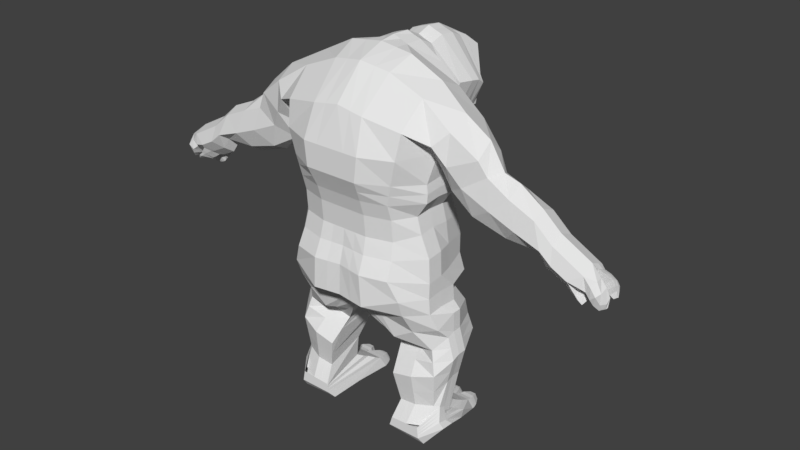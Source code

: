 # Source: Troll.blend  (saved by Blender 2.79.0; exported with 4.5.12 LTS)
import bpy
from mathutils import Matrix  # noqa: F401  (used for matrix-valued properties, if any)

bpy.ops.wm.read_factory_settings(use_empty=True)
scene = bpy.context.scene
scene.name = 'Scene'

# ---- collections
col_collection_1 = bpy.data.collections.new('Collection 1'); scene.collection.children.link(col_collection_1)

# ---- world
world_world = bpy.data.worlds.new('World'); scene.world = world_world
world_world.color = (0.05088, 0.05088, 0.05088)
world_world.use_sun_shadow = False
world_world.sun_shadow_jitter_overblur = 0.0
world_world.cycles.sampling_method = 'MANUAL'

# ---- meshes
me_cube_001 = bpy.data.meshes.new('Cube.001')
me_cube_001.from_pydata([(1.688, -0.4746, -3.2), (1.836, -0.6683, 2.544), (1.578, 0.2054, -3.392), (1.836, 0.2081, 2.525), (0.7032, 0.7625, -3.544), (0.7032, -0.7188, -3.478), (1.37, 0.04893, 1.179), (1.37, -0.6165, 1.179), (1.447, 0.3266, 1.868), (1.465, -0.4643, 2.05), (1.251, 0.06248, 0.5737), (1.251, -0.6029, 0.5737), (-0.09721, 0.8799, 0.4982), (1.324, 0.06248, -0.2876), (1.426, -0.592, -0.2876), (-0.09721, 1.071, -0.2456), (1.46, 0.04893, -0.8639), (1.46, -0.6165, -0.8639), (1.593, 0.04893, -0.999), (1.547, -0.494, -1.203), (0.4179, -0.5973, -1.471), (0.5528, 0.5005, -1.328), (1.603, 0.04893, -1.365), (1.603, -0.2781, -1.42), (0.6164, -0.3477, -1.85), (0.6164, 0.6751, -1.632), (1.726, 0.04893, -1.784), (1.726, -0.2781, -1.839), (0.7332, -0.7188, -2.293), (0.6728, 0.6206, -1.946), (1.605, 0.04893, -2.282), (1.605, -0.2781, -2.337), (0.8439, -0.6315, -2.849), (0.8439, 0.1294, -2.608), (1.566, -0.1584, -3.008), (1.566, -0.4309, -2.8), (0.7978, -0.8279, -3.166), (0.2924, 0.1777, 3.416), (1.106, -0.7188, -3.492), (1.106, 0.7625, -3.557), (0.5684, -0.5847, 3.203), (0.4656, -1.221, 1.179), (0.4656, 0.7569, 1.179), (0.5632, -1.395, 2.025), (0.5632, 0.7297, 1.883), (0.6462, 0.9291, 0.4982), (0.4711, -1.101, 0.4864), (0.4968, -1.319, -0.1457), (0.6719, 1.12, -0.2456), (0.5689, 0.5987, -1.052), (0.5689, -0.8487, -1.07), (0.8055, -0.7752, -1.477), (0.9746, 0.5005, -1.212), (1.019, 0.6751, -1.538), (1.019, -0.3477, -1.757), (1.138, -0.7188, -2.202), (1.138, 0.6206, -1.809), (1.168, 0.1294, -2.578), (1.168, -0.6315, -2.818), (1.124, -0.8279, -3.149), (1.124, 0.1294, -3.018), (1.236, 0.3393, 2.885), (1.435, -0.7188, -3.506), (0.8662, 0.6206, 1.179), (1.073, 0.7297, 1.883), (1.121, 0.5305, 0.4982), (1.175, 0.566, -0.2456), (1.085, 0.5243, -0.8988), (1.326, 0.5632, -1.137), (1.35, 0.6206, -1.434), (1.471, 0.6206, -1.708), (1.409, 0.1294, -2.544), (1.369, 0.1294, -2.999), (1.435, 0.7625, -3.572), (1.236, -0.5859, 2.929), (0.9391, -1.09, 1.179), (1.146, -1.154, 2.025), (0.9509, -0.9704, 0.4864), (1.005, -1.189, -0.1457), (1.158, -0.984, -0.8382), (1.194, -0.7431, -1.248), (1.422, -0.4942, -1.652), (1.544, -0.5884, -2.101), (1.482, -0.5011, -2.784), (1.442, -0.6976, -3.13), (2.474, -0.554, 1.94), (2.474, -0.02155, 1.841), (1.9, -0.1298, 1.404), (1.757, -0.4814, 1.481), (4.263, -0.5706, 0.8897), (4.263, -0.03809, 0.8793), (3.859, -0.4979, 0.6277), (2.194, -0.5218, 1.189), (2.882, -0.5586, 1.7), (2.882, -0.02608, 1.69), (2.243, -0.1344, 1.21), (2.824, -0.491, 1.0), (2.748, -0.1395, 1.022), (3.355, -0.5637, 1.495), (3.355, -0.03122, 1.485), (3.428, -0.4944, 0.9818), (3.353, -0.1428, 1.003), (3.696, -0.5671, 1.196), (3.696, -0.03458, 1.186), (3.584, -0.4961, 0.7611), (3.979, -0.5688, 1.043), (3.979, -0.03633, 1.033), (1.178, 0.04893, 0.8932), (1.178, -0.6165, 0.8932), (0.4682, 0.6097, 0.8932), (0.4682, -1.134, 0.8932), (0.9447, -1.003, 0.8932), (0.8717, 0.6097, 0.8932), (1.363, 0.04893, 1.517), (1.363, -0.6165, 1.517), (0.5104, 0.7754, 1.594), (0.5104, -1.399, 1.568), (1.034, -1.131, 1.568), (0.9611, 0.7754, 1.594), (1.428, 0.06248, -0.5784), (1.428, -0.6029, -0.5784), (0.8051, 1.019, -0.5427), (0.5332, -1.316, -0.7383), (1.166, -1.099, -0.5199), (1.258, 0.5985, -0.5757), (1.369, -0.8279, -3.13), (1.593, 0.2452, -3.229), (1.627, -0.5182, -3.076), (0.7505, -0.8389, -3.338), (0.7505, 0.6424, -3.322), (1.115, 0.6424, -3.32), (1.115, -0.8389, -3.336), (1.402, -0.8389, -3.334), (1.402, 0.6424, -3.318), (1.616, 0.2615, 2.291), (1.616, -0.8491, 2.307), (0.5056, -1.187, 2.624), (0.4367, 0.6131, 2.23), (1.192, -1.057, 2.48), (1.119, 0.6131, 2.18), (2.039, 0.03186, 1.643), (2.039, -0.6335, 1.659), (4.027, -0.6501, 0.7505), (2.507, 0.02733, 1.423), (2.583, -0.6365, 1.423), (3.057, 0.02219, 1.226), (3.057, -0.6432, 1.242), (3.527, 0.01883, 1.064), (3.527, -0.6466, 1.08), (3.748, 0.01708, 0.878), (3.748, -0.6483, 0.894), (0.2924, 0.5296, 3.413), (0.774, 0.5005, 3.13), (0.4417, 0.76, 2.259), (0.723, 0.6771, 2.416), (0.0, 2.088, 2.326), (0.1564, 1.869, 2.252), (0.3582, 1.887, 2.277), (0.2361, 1.932, 2.151), (0.3347, 1.859, 2.141), (0.03285, 0.8007, 3.384), (0.03285, 0.8423, 2.106), (0.3052, 0.8007, 3.274), (0.2985, 0.8364, 2.192), (0.5439, 0.8672, 2.372), (0.5382, 0.8007, 2.908), (0.03285, 1.068, 3.476), (0.3146, 1.068, 3.366), (0.2863, 0.9439, 2.011), (0.7199, 1.068, 2.61), (0.0385, 1.098, 1.94), (0.5888, 1.03, 2.234), (0.03285, 1.341, 3.45), (0.329, 1.341, 3.34), (0.2794, 1.083, 1.859), (0.7737, 1.341, 2.585), (0.03285, 1.306, 1.764), (0.546, 1.18, 1.98), (0.03285, 1.742, 3.243), (0.307, 1.742, 3.205), (0.3151, 1.918, 1.879), (0.7739, 1.653, 2.467), (0.03285, 1.551, 1.88), (0.554, 1.516, 1.971), (1.688, -0.2264, -3.218), (1.863, -0.301, 2.759), (0.7032, -0.01655, -3.481), (1.37, -0.301, 1.207), (1.389, -0.301, 1.944), (1.251, -0.2875, 0.6023), (1.426, -0.2765, -0.259), (1.46, -0.301, -0.8353), (1.593, -0.1231, -0.9991), (1.603, -0.1231, -1.366), (1.726, -0.1231, -1.784), (1.605, -0.1231, -2.282), (1.566, -0.3017, -2.87), (0.6272, -0.112, 3.396), (1.106, -0.01655, -3.494), (1.236, -0.09477, 3.087), (1.435, -0.01655, -3.509), (2.635, -0.3181, 1.989), (1.845, -0.3181, 1.277), (3.783, -0.3346, 0.5216), (2.118, -0.2851, 1.083), (2.933, -0.3226, 1.903), (2.748, -0.3278, 0.8942), (3.355, -0.3278, 1.618), (3.353, -0.3311, 0.8756), (3.696, -0.3311, 1.32), (3.508, -0.3329, 0.6549), (3.979, -0.3329, 1.166), (1.178, -0.301, 0.9218), (1.363, -0.301, 1.546), (1.428, -0.2875, -0.5498), (1.627, -0.3296, -3.12), (2.319, 0.009606, 2.17), (1.519, -0.007909, 1.693), (1.565, -0.4728, 1.773), (2.319, -0.5885, 2.185), (1.828, -0.7413, 1.99), (1.828, 0.0404, 1.974), (2.333, -0.2869, 2.436), (1.489, -0.3095, 1.667), (1.381, 0.04893, 1.347), (1.381, -0.6165, 1.347), (0.4878, 0.7305, 1.372), (0.4878, -1.309, 1.372), (0.9862, -1.11, 1.372), (0.9133, 0.7305, 1.372), (1.381, -0.301, 1.375), (1.287, 0.08855, 0.1515), (1.389, -0.5659, 0.1515), (-0.09721, 1.031, 0.09328), (0.4837, -1.182, 0.1765), (0.6588, 1.08, 0.09328), (0.9775, -1.051, 0.1765), (1.147, 0.6056, 0.09328), (1.389, -0.2505, 0.18), (4.263, -0.5453, 0.3904), (4.13, -0.3839, 0.3708), (4.281, -0.421, 0.4174), (4.263, -0.3346, 1.013), (4.219, -0.6225, 0.6976), (4.596, -0.06447, 0.4263), (4.027, -0.3346, 0.7715), (4.441, -0.5273, 0.4367), (4.533, -0.4893, 0.4611), (4.609, -0.335, 0.5475), (4.28, -0.2493, 0.698), (4.553, -0.05467, 0.3997), (3.508, -0.1446, 0.7824), (4.28, -0.01374, 0.6731), (4.596, -0.101, 0.4361), (4.389, -0.2118, 0.6167), (4.553, -0.1189, 0.4065), (4.537, -0.0253, 0.6845), (4.439, -0.2493, 0.8604), (4.549, -0.1766, 0.7685), (4.389, 0.008284, 0.5935), (4.307, -0.13, 0.2465), (4.216, -0.05999, 0.2305), (3.783, -0.1464, 0.649), (4.027, 0.01533, 0.7345), (4.304, -0.04871, 0.273), (4.439, -0.0497, 0.7706), (4.144, -0.4147, 0.5439), (4.02, -0.4147, 0.4169), (4.144, -0.5751, 0.5332), (4.108, -0.5428, 0.5072), (4.548, -0.4349, 0.3643), (4.588, -0.401, 0.3756), (4.603, -0.3706, 0.388), (4.468, -0.3698, 0.3422), (4.505, -0.4515, 0.3396), (4.216, -0.13, 0.1939), (3.832, -0.1175, 0.5569), (3.984, 0.005846, 0.6221), (3.832, -0.2611, 0.4597), (4.018, -0.2611, 0.622), (3.839, -0.07658, 0.4697), (4.042, -0.2336, 0.5127), (4.008, 0.05827, 0.541), (3.857, -0.2336, 0.3634), (3.993, -0.03952, 0.6618), (3.835, -0.2668, 0.5235), (3.835, -0.1445, 0.6063), (3.993, -0.2668, 0.6767), (3.875, -0.376, 0.5108), (4.046, -0.5961, 0.6706), (4.046, -0.376, 0.6852), (3.949, -0.5088, 0.6002), (4.103, -0.3942, 0.606), (4.042, -0.5326, 0.5487), (3.953, -0.3942, 0.4527), (4.103, -0.5877, 0.5931), (4.222, -0.4098, 0.4912), (4.188, -0.5641, 0.4515), (4.056, -0.3901, 0.3788), (4.213, -0.5863, 0.4695), (4.434, -0.3466, 0.8325), (4.449, -0.4805, 0.8217), (4.12, -0.3164, 0.6364), (4.39, -0.5565, 0.7237), (4.299, -0.5355, 0.6157), (4.542, -0.351, 0.7017), (4.492, -0.5824, 0.6184), (4.397, -0.5729, 0.5391), (4.541, -0.4955, 0.6599), (4.261, -0.3228, 0.511), (4.615, -0.4352, 0.4858), (4.34, -0.3337, 0.4216), (4.589, -0.02092, 0.5103), (4.491, -0.1436, 0.4657), (4.589, -0.1084, 0.5523), (4.491, 0.001182, 0.4504), (4.434, -0.1872, 0.5255), (4.578, -0.1514, 0.665), (4.578, -0.006378, 0.5912), (4.434, 0.02619, 0.5029), (4.336, -0.264, 0.907), (4.336, -0.06599, 0.8178), (4.178, -0.03032, 0.7211), (4.178, -0.264, 0.7458), (4.081, -0.05784, 0.3048), (4.241, -0.1809, 0.3354), (4.207, 0.04782, 0.3526), (4.081, -0.1809, 0.2318), (4.081, 0.07201, 0.4873), (3.905, -0.2276, 0.3108), (3.905, -0.06644, 0.4166), (4.114, -0.2276, 0.4598), (3.991, -0.06073, 0.3603), (4.181, -0.2075, 0.3983), (4.147, 0.06536, 0.4214), (3.991, -0.2075, 0.2679), (3.875, -0.07028, 0.7112), (4.281, -0.0233, 0.2185), (4.281, -0.1294, 0.1919), (3.875, -0.3559, 0.6488), (3.898, -0.2753, 0.542), (3.916, -0.01617, 0.5907), (3.915, -0.2438, 0.4262), (3.933, 0.03565, 0.4941), (3.891, -0.09536, 0.6496), (3.891, -0.2808, 0.6048), (4.165, -0.1858, 0.2583), (4.183, 0.04214, 0.2999), (4.012, 0.0483, 0.4346), (3.994, -0.2375, 0.3673), (4.079, -0.2153, 0.311), (4.097, 0.04871, 0.3677), (4.273, -0.1776, 0.9469), (4.399, -0.0925, 0.6052), (4.037, -0.1512, 0.7532), (4.606, -0.07237, 0.4313), (4.563, -0.07656, 0.4032), (4.29, -0.1224, 0.6857), (4.108, -0.1512, 0.7532), (4.226, -0.0848, 0.212), (4.449, -0.1402, 0.8161), (4.553, -0.09127, 0.727), (3.793, -0.2311, 0.5845), (4.387, -0.05513, 0.2501), (4.098, -0.1187, 0.6221), (3.841, -0.1796, 0.5077), (4.123, -0.07888, 0.5267), (3.848, -0.1455, 0.4159), (3.844, -0.1958, 0.5644), (4.074, -0.144, 0.6694), (4.501, -0.06151, 0.4581), (4.598, -0.05461, 0.5316), (4.587, -0.06916, 0.6286), (4.444, -0.07122, 0.5143), (4.188, -0.138, 0.7336), (4.345, -0.1556, 0.8629), (4.321, -0.05735, 0.3439), (4.091, -0.1095, 0.2679), (3.915, -0.1374, 0.363), (4.195, -0.06908, 0.4733), (4.0, -0.1244, 0.3135), (4.261, -0.06219, 0.4097), (4.291, -0.06642, 0.205), (1.499, -0.05875, -3.063), (1.497, 0.04216, -3.118), (1.573, 0.1431, -3.173), (1.582, -0.4525, -2.869), (1.597, -0.4743, -2.938), (1.612, -0.4962, -3.007), (0.7861, -0.8306, -3.208), (0.7743, -0.8334, -3.252), (0.7625, -0.8361, -3.295), (0.8318, 0.2561, -3.106), (0.83, 0.3844, -3.178), (0.7625, 0.5126, -3.249), (1.122, 0.2561, -3.092), (1.12, 0.3844, -3.168), (1.117, 0.5126, -3.244), (1.122, -0.8306, -3.195), (1.12, -0.8334, -3.242), (1.117, -0.8361, -3.289), (1.377, -0.8306, -3.18), (1.386, -0.8334, -3.231), (1.394, -0.8361, -3.283), (1.376, 0.2083, -3.077), (1.386, 0.3289, -3.157), (1.394, 0.4711, -3.237), (1.582, -0.3086, -2.932), (1.597, -0.3156, -2.995), (1.612, -0.3225, -3.057), (1.211, 1.016, -3.54), (1.35, 1.016, -3.538), (1.219, 0.9785, -3.407), (1.328, 0.9785, -3.406), (1.137, 0.8237, -3.564), (1.155, 0.8926, -3.562), (1.415, 0.8926, -3.555), (1.431, 0.8237, -3.566), (1.153, 0.7488, -3.352), (1.155, 0.8435, -3.364), (1.377, 0.8435, -3.363), (1.395, 0.7488, -3.35), (0.8243, 1.013, -3.525), (1.008, 1.013, -3.537), (0.8586, 0.9781, -3.416), (0.963, 0.9781, -3.414), (1.089, 0.844, -3.56), (1.063, 0.9287, -3.558), (1.032, 0.8537, -3.368), (1.079, 0.743, -3.341), (0.7263, 0.844, -3.546), (0.7601, 0.9287, -3.543), (0.7736, 0.743, -3.343), (0.8059, 0.8537, -3.37), (1.045, 0.9742, -3.554), (0.7841, 0.9742, -3.539), (0.828, 0.9166, -3.388), (1.0, 0.9166, -3.385), (1.662, 0.04893, -2.046), (1.662, -0.2781, -2.101), (0.7915, -0.6728, -2.586), (0.7915, 0.3618, -2.273), (1.154, 0.3618, -2.214), (1.154, -0.6728, -2.527), (1.511, -0.5424, -2.461), (1.438, 0.3618, -2.149), (1.662, -0.1231, -2.047), (1.661, 0.04893, -1.562), (1.661, -0.2781, -1.617), (0.6714, -0.5223, -2.058), (0.6714, 0.6495, -1.758), (1.075, -0.5223, -1.966), (1.075, 0.6495, -1.666), (1.48, -0.5385, -1.864), (1.407, 0.6206, -1.563), (1.661, -0.1231, -1.563), (0.8872, 0.1294, -3.035), (0.2443, 1.555, 1.721), (0.0, 1.555, 1.679), (0.2496, 1.908, 1.863), (0.0, 1.982, 1.846), (0.03285, 1.983, 3.039), (0.0, 2.079, 2.805), (0.0, 2.103, 2.54), (0.3929, 1.983, 3.002), (0.362, 2.035, 2.68), (0.2259, 1.913, 2.379), (0.3164, 1.883, 1.93), (0.2972, 1.922, 1.974), (0.2479, 1.901, 2.03), (0.666, 1.712, 2.572), (0.5433, 1.776, 2.541), (0.3878, 1.911, 2.341), (0.0, 1.958, 1.987), (0.0, 1.785, 2.039), (0.03285, 1.557, 1.994), (0.4123, 1.807, 2.111), (0.5691, 1.737, 2.006), (0.5615, 1.648, 2.0), (0.908, 0.7625, -3.551), (0.2891, -0.608, 3.248), (0.2368, -1.221, 1.179), (0.2865, -1.395, 2.025), (0.2396, -1.101, 0.4864), (0.2527, -1.277, -0.1457), (0.2893, -0.8469, -1.063), (0.6152, -0.6879, -1.474), (0.8215, -0.3477, -1.802), (0.9393, -0.7188, -2.247), (1.009, -0.6315, -2.833), (0.9639, -0.8279, -3.157), (0.1486, 0.1889, 3.468), (0.908, -0.7188, -3.485), (0.2368, 0.7431, 1.179), (0.2865, 0.7297, 1.883), (0.2812, 0.9049, 0.4982), (0.2942, 1.096, -0.2456), (0.2893, 0.5505, -1.152), (0.7675, 0.5005, -1.269), (0.8215, 0.6751, -1.584), (0.9097, 0.6206, -1.876), (1.009, 0.1294, -2.593), (0.2381, 0.6097, 0.8932), (0.2381, -1.134, 0.8932), (0.2596, 0.7754, 1.594), (0.2596, -1.399, 1.568), (0.4095, 1.039, -0.5767), (0.2712, -1.289, -0.7276), (0.936, 0.6424, -3.321), (0.936, -0.8389, -3.337), (0.2221, 0.6304, 2.173), (0.2571, -1.187, 2.666), (0.1486, 0.5196, 3.467), (0.2246, 0.7439, 2.227), (0.0881, 2.019, 2.297), (0.1203, 1.927, 2.119), (0.1514, 0.8393, 2.15), (0.1539, 0.8007, 3.328), (0.144, 1.098, 1.931), (0.1617, 1.068, 3.42), (0.1416, 1.306, 1.78), (0.1648, 1.341, 3.394), (0.1479, 1.551, 1.896), (0.1536, 1.742, 3.229), (0.908, -0.01655, -3.488), (0.319, -0.112, 3.438), (0.2481, -1.309, 1.372), (0.2481, 0.7305, 1.372), (0.2876, 1.056, 0.09328), (0.246, -1.161, 0.1765), (0.943, 0.5126, -3.246), (0.9774, 0.3844, -3.173), (0.9794, 0.2561, -3.099), (0.943, -0.8361, -3.292), (0.95, -0.8334, -3.247), (0.957, -0.8306, -3.202), (0.9175, 1.013, -3.531), (0.9117, 0.9781, -3.415), (0.9291, 0.743, -3.342), (0.9207, 0.8537, -3.369), (0.9107, 0.844, -3.553), (0.9144, 0.9287, -3.551), (0.9156, 0.9166, -3.386), (0.9167, 0.9742, -3.547), (0.9758, 0.3618, -2.243), (0.9758, -0.6728, -2.556), (0.8769, 0.6495, -1.711), (0.8769, -0.5223, -2.012), (0.1589, 1.555, 1.695), (0.1371, 1.972, 1.849), (1.008, 0.1294, -3.026), (0.2025, 1.565, 2.0), (0.137, 1.821, 2.015), (0.1272, 1.933, 2.007), (0.159, 1.983, 3.034), (0.1621, 2.023, 2.814), (0.1514, 2.048, 2.486), (0.5524, 1.357, 1.962), (0.03285, 1.539, 3.352), (0.3115, 1.577, 3.233), (0.4301, 1.669, 1.839), (0.7848, 1.509, 2.557), (0.2604, 1.914, 1.751), (0.08055, 1.974, 1.767), (0.1559, 1.577, 3.295), (0.0, 1.997, 2.602), (0.2712, 1.825, 2.536), (0.2581, 1.905, 1.992), (0.4308, 1.861, 2.481), (0.0, 1.896, 1.968), (0.4812, 1.787, 2.043), (0.08099, 1.869, 2.589), (0.1323, 1.885, 1.986), (0.3367, 1.832, 2.42), (0.4112, 1.778, 2.477), (0.3082, 1.744, 2.477), (0.2445, 1.832, 2.477), (0.3082, 1.92, 2.477), (0.4112, 1.886, 2.477), (0.3652, 1.744, 2.569), (0.2621, 1.778, 2.569), (0.2621, 1.886, 2.569), (0.3652, 1.92, 2.569), (0.4288, 1.832, 2.569), (0.3367, 1.832, 2.626), (0.3199, 1.78, 2.435), (0.3805, 1.8, 2.435), (0.3638, 1.749, 2.469), (0.4243, 1.832, 2.469), (0.3805, 1.864, 2.435), (0.2825, 1.832, 2.435), (0.2658, 1.78, 2.469), (0.3199, 1.883, 2.435), (0.2658, 1.883, 2.469), (0.3638, 1.915, 2.469), (0.4347, 1.8, 2.523), (0.4347, 1.864, 2.523), (0.3367, 1.729, 2.523), (0.3973, 1.749, 2.523), (0.2387, 1.8, 2.523), (0.2761, 1.749, 2.523), (0.2761, 1.915, 2.523), (0.2387, 1.864, 2.523), (0.3973, 1.915, 2.523), (0.3367, 1.935, 2.523), (0.4076, 1.78, 2.577), (0.3096, 1.749, 2.577), (0.249, 1.832, 2.577), (0.3096, 1.915, 2.577), (0.4076, 1.883, 2.577), (0.3534, 1.78, 2.61), (0.3909, 1.832, 2.61), (0.2929, 1.8, 2.61), (0.2929, 1.864, 2.61), (0.3534, 1.883, 2.61), (0.3376, 1.925, 2.518), (-1.688, -0.4746, -3.2), (-1.836, -0.6683, 2.544), (-1.578, 0.2054, -3.392), (-1.836, 0.2081, 2.525), (-0.7032, 0.7625, -3.544), (0.0, 0.2006, 3.523), (-0.7032, -0.7188, -3.478), (0.0, -0.632, 3.295), (-1.37, 0.04893, 1.179), (-1.37, -0.6165, 1.179), (0.0, -1.221, 1.179), (0.0, 0.7289, 1.179), (-1.447, 0.3266, 1.868), (-1.465, -0.4643, 2.05), (0.0, -1.395, 2.025), (0.0, 0.7297, 1.883), (-1.251, 0.06248, 0.5737), (-1.251, -0.6029, 0.5737), (0.0, -1.101, 0.4864), (0.09721, 0.8799, 0.4982), (-1.324, 0.06248, -0.2876), (-1.426, -0.592, -0.2876), (0.0, -1.233, -0.1457), (0.09721, 1.071, -0.2456), (-1.46, 0.04893, -0.8639), (-1.46, -0.6165, -0.8639), (0.0, -0.8451, -1.055), (0.0, 0.5005, -1.255), (-1.593, 0.04893, -0.999), (-1.547, -0.494, -1.203), (-0.4179, -0.5973, -1.471), (-0.5528, 0.5005, -1.328), (-1.603, 0.04893, -1.365), (-1.603, -0.2781, -1.42), (-0.6164, -0.3477, -1.85), (-0.6164, 0.6751, -1.632), (-1.726, 0.04893, -1.784), (-1.726, -0.2781, -1.839), (-0.7332, -0.7188, -2.293), (-0.6728, 0.6206, -1.946), (-1.605, 0.04893, -2.282), (-1.605, -0.2781, -2.337), (-0.8439, -0.6315, -2.849), (-0.8439, 0.1294, -2.608), (-1.566, -0.1584, -3.008), (-1.566, -0.4309, -2.8), (-0.7978, -0.8279, -3.166), (-0.2924, 0.1777, 3.416), (-1.106, -0.7188, -3.492), (-1.106, 0.7625, -3.557), (-0.5684, -0.5847, 3.203), (-0.4656, -1.221, 1.179), (-0.4656, 0.7569, 1.179), (-0.5632, -1.395, 2.025), (-0.5632, 0.7297, 1.883), (-0.6462, 0.9291, 0.4982), (-0.4711, -1.101, 0.4864), (-0.4968, -1.319, -0.1457), (-0.6719, 1.12, -0.2456), (-0.5689, 0.5987, -1.052), (-0.5689, -0.8487, -1.07), (-0.8055, -0.7752, -1.477), (-0.9746, 0.5005, -1.212), (-1.019, 0.6751, -1.538), (-1.019, -0.3477, -1.757), (-1.138, -0.7188, -2.202), (-1.138, 0.6206, -1.809), (-1.168, 0.1294, -2.578), (-1.168, -0.6315, -2.818), (-1.124, -0.8279, -3.149), (-1.124, 0.1294, -3.018), (-1.236, 0.3393, 2.885), (-1.435, -0.7188, -3.506), (-0.8662, 0.6206, 1.179), (-1.073, 0.7297, 1.883), (-1.121, 0.5305, 0.4982), (-1.175, 0.566, -0.2456), (-1.085, 0.5243, -0.8988), (-1.326, 0.5632, -1.137), (-1.35, 0.6206, -1.434), (-1.471, 0.6206, -1.708), (-1.409, 0.1294, -2.544), (-1.369, 0.1294, -2.999), (-1.435, 0.7625, -3.572), (-1.236, -0.5859, 2.929), (-0.9391, -1.09, 1.179), (-1.146, -1.154, 2.025), (-0.9509, -0.9704, 0.4864), (-1.005, -1.189, -0.1457), (-1.158, -0.984, -0.8382), (-1.194, -0.7431, -1.248), (-1.422, -0.4942, -1.652), (-1.544, -0.5884, -2.101), (-1.482, -0.5011, -2.784), (-1.442, -0.6976, -3.13), (-2.474, -0.554, 1.852), (-2.474, -0.02155, 1.841), (-1.845, -0.1298, 1.404), (-1.666, -0.4814, 1.481), (-4.263, -0.5706, 0.8897), (-4.263, -0.03809, 0.8793), (-3.859, -0.4979, 0.6277), (-2.194, -0.5218, 1.189), (-2.882, -0.5586, 1.7), (-2.882, -0.02608, 1.69), (-2.118, -0.1344, 1.21), (-2.824, -0.491, 1.0), (-2.748, -0.1395, 1.022), (-3.355, -0.5637, 1.495), (-3.355, -0.03122, 1.485), (-3.428, -0.4944, 0.9818), (-3.353, -0.1428, 1.003), (-3.696, -0.5671, 1.196), (-3.696, -0.03458, 1.186), (-3.584, -0.4961, 0.7611), (-3.979, -0.5688, 1.043), (-3.979, -0.03633, 1.033), (-1.178, 0.04893, 0.8932), (-1.178, -0.6165, 0.8932), (0.0, -1.134, 0.8932), (0.0, 0.6097, 0.8932), (-0.4682, 0.6097, 0.8932), (-0.4682, -1.134, 0.8932), (-0.9447, -1.003, 0.8932), (-0.8717, 0.6097, 0.8932), (-1.363, 0.04893, 1.517), (-1.363, -0.6165, 1.517), (0.0, -1.399, 1.568), (0.0, 0.7754, 1.594), (-0.5104, 0.7754, 1.594), (-0.5104, -1.399, 1.568), (-1.034, -1.131, 1.568), (-0.9611, 0.7754, 1.594), (-1.428, 0.06248, -0.5784), (-1.428, -0.6029, -0.5784), (0.0, -1.26, -0.7164), (0.0, 1.06, -0.612), (-0.8051, 1.019, -0.5427), (-0.5332, -1.316, -0.7383), (-1.166, -1.099, -0.5199), (-1.258, 0.5985, -0.5757), (-1.369, -0.8279, -3.13), (-1.593, 0.2452, -3.229), (-1.627, -0.5182, -3.076), (-0.7505, -0.8389, -3.338), (-0.7505, 0.6424, -3.322), (-1.115, 0.6424, -3.32), (-1.115, -0.8389, -3.336), (-1.402, -0.8389, -3.334), (-1.402, 0.6424, -3.318), (-1.616, 0.2615, 2.291), (-1.616, -0.8491, 2.307), (0.0, -1.187, 2.711), (0.0, 0.6482, 2.113), (-0.5056, -1.187, 2.624), (-0.4367, 0.6131, 2.23), (-1.192, -1.057, 2.48), (-1.119, 0.6131, 2.18), (-2.039, 0.03186, 1.643), (-2.039, -0.6335, 1.659), (-4.027, -0.6501, 0.7505), (-2.507, 0.02733, 1.423), (-2.583, -0.6365, 1.423), (-3.057, 0.02219, 1.226), (-3.057, -0.6432, 1.242), (-3.527, 0.01883, 1.064), (-3.527, -0.6466, 1.08), (-3.748, 0.01708, 0.878), (-3.748, -0.6483, 0.894), (0.03285, 0.5092, 3.523), (-0.2924, 0.5296, 3.413), (-0.774, 0.5005, 3.13), (0.03285, 0.7272, 2.194), (-0.4417, 0.76, 2.259), (-0.723, 0.6771, 2.416), (-0.1564, 1.869, 2.252), (-0.3582, 1.887, 2.277), (0.0, 1.932, 2.124), (-0.2361, 1.932, 2.151), (-0.3347, 1.859, 2.141), (-0.3052, 0.8007, 3.274), (-0.2985, 0.8364, 2.192), (-0.5439, 0.8672, 2.372), (-0.5382, 0.8007, 2.908), (-0.3146, 1.068, 3.366), (-0.2863, 0.9439, 2.011), (-0.7199, 1.068, 2.61), (-0.5888, 1.03, 2.234), (-0.329, 1.341, 3.34), (-0.2794, 1.083, 1.859), (-0.7737, 1.341, 2.585), (-0.546, 1.18, 1.98), (-0.307, 1.742, 3.205), (-0.3151, 1.918, 1.879), (-0.7739, 1.653, 2.467), (-0.554, 1.516, 1.971), (-1.688, -0.2264, -3.218), (-1.863, -0.301, 2.759), (0.0, -0.112, 3.482), (-0.7032, -0.01655, -3.481), (-1.37, -0.301, 1.207), (-1.389, -0.301, 1.944), (-1.251, -0.2875, 0.6023), (-1.426, -0.2765, -0.259), (-1.46, -0.301, -0.8353), (-1.593, -0.1231, -0.9991), (-1.603, -0.1231, -1.366), (-1.726, -0.1231, -1.784), (-1.605, -0.1231, -2.282), (-1.566, -0.3017, -2.87), (-0.6272, -0.112, 3.396), (-1.106, -0.01655, -3.494), (-1.236, -0.09477, 3.087), (-1.435, -0.01655, -3.509), (-2.564, -0.3181, 2.044), (-1.845, -0.3181, 1.277), (-3.783, -0.3346, 0.5216), (-2.118, -0.2851, 1.083), (-2.882, -0.3226, 1.823), (-2.748, -0.3278, 0.8942), (-3.355, -0.3278, 1.618), (-3.353, -0.3311, 0.8756), (-3.696, -0.3311, 1.32), (-3.508, -0.3329, 0.6549), (-3.979, -0.3329, 1.166), (-1.178, -0.301, 0.9218), (-1.363, -0.301, 1.546), (-1.428, -0.2875, -0.5498), (-1.627, -0.3296, -3.12), (-2.319, 0.009606, 2.17), (-1.519, -0.007909, 1.693), (-1.565, -0.4728, 1.773), (-2.319, -0.5885, 2.185), (-1.828, -0.7413, 1.99), (-1.828, 0.0404, 1.974), (-2.333, -0.2869, 2.354), (-1.489, -0.3095, 1.667), (-1.381, 0.04893, 1.347), (-1.381, -0.6165, 1.347), (0.0, -1.309, 1.372), (0.0, 0.7305, 1.372), (-0.4878, 0.7305, 1.372), (-0.4878, -1.309, 1.372), (-0.9862, -1.11, 1.372), (-0.9133, 0.7305, 1.372), (-1.381, -0.301, 1.375), (-1.287, 0.08855, 0.1515), (-1.389, -0.5659, 0.1515), (0.0, -1.139, 0.1765), (0.09721, 1.031, 0.09328), (-0.4837, -1.182, 0.1765), (-0.6588, 1.08, 0.09328), (-0.9775, -1.051, 0.1765), (-1.147, 0.6056, 0.09328), (-1.389, -0.2505, 0.18), (-4.263, -0.5453, 0.3904), (-4.13, -0.3839, 0.3708), (-4.281, -0.421, 0.4174), (-4.263, -0.3346, 1.013), (-4.219, -0.6225, 0.6976), (-4.596, -0.06447, 0.4263), (-4.027, -0.3346, 0.7715), (-4.441, -0.5273, 0.4367), (-4.533, -0.4893, 0.4611), (-4.609, -0.335, 0.5475), (-4.28, -0.2493, 0.698), (-4.553, -0.05467, 0.3997), (-3.508, -0.1446, 0.7824), (-4.28, -0.01374, 0.6731), (-4.596, -0.101, 0.4361), (-4.389, -0.2118, 0.6167), (-4.553, -0.1189, 0.4065), (-4.537, -0.0253, 0.6845), (-4.439, -0.2493, 0.8604), (-4.549, -0.1766, 0.7685), (-4.389, 0.008284, 0.5935), (-4.307, -0.13, 0.2465), (-4.216, -0.05999, 0.2305), (-3.783, -0.1464, 0.649), (-4.027, 0.01533, 0.7345), (-4.304, -0.04871, 0.273), (-4.439, -0.0497, 0.7706), (-4.144, -0.4147, 0.5439), (-4.02, -0.4147, 0.4169), (-4.144, -0.5751, 0.5332), (-4.108, -0.5428, 0.5072), (-4.548, -0.4349, 0.3643), (-4.588, -0.401, 0.3756), (-4.603, -0.3706, 0.388), (-4.468, -0.3698, 0.3422), (-4.505, -0.4515, 0.3396), (-4.216, -0.13, 0.1939), (-3.832, -0.1175, 0.5569), (-3.984, 0.005846, 0.6221), (-3.832, -0.2611, 0.4597), (-4.018, -0.2611, 0.622), (-3.839, -0.07658, 0.4697), (-4.042, -0.2336, 0.5127), (-4.008, 0.05827, 0.541), (-3.857, -0.2336, 0.3634), (-3.993, -0.03952, 0.6618), (-3.835, -0.2668, 0.5235), (-3.835, -0.1445, 0.6063), (-3.993, -0.2668, 0.6767), (-3.875, -0.376, 0.5108), (-4.046, -0.5961, 0.6706), (-4.046, -0.376, 0.6852), (-3.949, -0.5088, 0.6002), (-4.103, -0.3942, 0.606), (-4.042, -0.5326, 0.5487), (-3.953, -0.3942, 0.4527), (-4.103, -0.5877, 0.5931), (-4.222, -0.4098, 0.4912), (-4.188, -0.5641, 0.4515), (-4.056, -0.3901, 0.3788), (-4.213, -0.5863, 0.4695), (-4.434, -0.3466, 0.8325), (-4.449, -0.4805, 0.8217), (-4.12, -0.3164, 0.6364), (-4.39, -0.5565, 0.7237), (-4.299, -0.5355, 0.6157), (-4.542, -0.351, 0.7017), (-4.492, -0.5824, 0.6184), (-4.397, -0.5729, 0.5391), (-4.541, -0.4955, 0.6599), (-4.261, -0.3228, 0.511), (-4.615, -0.4352, 0.4858), (-4.34, -0.3337, 0.4216), (-4.589, -0.02092, 0.5103), (-4.491, -0.1436, 0.4657), (-4.589, -0.1084, 0.5523), (-4.491, 0.001182, 0.4504), (-4.434, -0.1872, 0.5255), (-4.578, -0.1514, 0.665), (-4.578, -0.006378, 0.5912), (-4.434, 0.02619, 0.5029), (-4.336, -0.264, 0.907), (-4.336, -0.06599, 0.8178), (-4.178, -0.03032, 0.7211), (-4.178, -0.264, 0.7458), (-4.081, -0.05784, 0.3048), (-4.241, -0.1809, 0.3354), (-4.207, 0.04782, 0.3526), (-4.081, -0.1809, 0.2318), (-4.081, 0.07201, 0.4873), (-3.905, -0.2276, 0.3108), (-3.905, -0.06644, 0.4166), (-4.114, -0.2276, 0.4598), (-3.991, -0.06073, 0.3603), (-4.181, -0.2075, 0.3983), (-4.147, 0.06536, 0.4214), (-3.991, -0.2075, 0.2679), (-3.875, -0.07028, 0.7112), (-4.281, -0.0233, 0.2185), (-4.281, -0.1294, 0.1919), (-3.875, -0.3559, 0.6488), (-3.898, -0.2753, 0.542), (-3.916, -0.01617, 0.5907), (-3.915, -0.2438, 0.4262), (-3.933, 0.03565, 0.4941), (-3.891, -0.09536, 0.6496), (-3.891, -0.2808, 0.6048), (-4.165, -0.1858, 0.2583), (-4.183, 0.04214, 0.2999), (-4.012, 0.0483, 0.4346), (-3.994, -0.2375, 0.3673), (-4.079, -0.2153, 0.311), (-4.097, 0.04871, 0.3677), (-4.273, -0.1776, 0.9469), (-4.399, -0.0925, 0.6052), (-4.037, -0.1512, 0.7532), (-4.606, -0.07237, 0.4313), (-4.563, -0.07656, 0.4032), (-4.29, -0.1224, 0.6857), (-4.108, -0.1512, 0.7532), (-4.226, -0.0848, 0.212), (-4.449, -0.1402, 0.8161), (-4.553, -0.09127, 0.727), (-3.793, -0.2311, 0.5845), (-4.387, -0.05513, 0.2501), (-4.098, -0.1187, 0.6221), (-3.841, -0.1796, 0.5077), (-4.123, -0.07888, 0.5267), (-3.848, -0.1455, 0.4159), (-3.844, -0.1958, 0.5644), (-4.074, -0.144, 0.6694), (-4.501, -0.06151, 0.4581), (-4.598, -0.05461, 0.5316), (-4.587, -0.06916, 0.6286), (-4.444, -0.07122, 0.5143), (-4.188, -0.138, 0.7336), (-4.345, -0.1556, 0.8629), (-4.321, -0.05735, 0.3439), (-4.091, -0.1095, 0.2679), (-3.915, -0.1374, 0.363), (-4.195, -0.06908, 0.4733), (-4.0, -0.1244, 0.3135), (-4.261, -0.06219, 0.4097), (-4.291, -0.06642, 0.205), (-1.499, -0.05875, -3.063), (-1.497, 0.04216, -3.118), (-1.573, 0.1431, -3.173), (-1.582, -0.4525, -2.869), (-1.597, -0.4743, -2.938), (-1.612, -0.4962, -3.007), (-0.7861, -0.8306, -3.208), (-0.7743, -0.8334, -3.252), (-0.7625, -0.8361, -3.295), (-0.8318, 0.2561, -3.106), (-0.83, 0.3844, -3.178), (-0.7625, 0.5126, -3.249), (-1.122, 0.2561, -3.092), (-1.12, 0.3844, -3.168), (-1.117, 0.5126, -3.244), (-1.122, -0.8306, -3.195), (-1.12, -0.8334, -3.242), (-1.117, -0.8361, -3.289), (-1.377, -0.8306, -3.18), (-1.386, -0.8334, -3.231), (-1.394, -0.8361, -3.283), (-1.376, 0.2083, -3.077), (-1.386, 0.3289, -3.157), (-1.394, 0.4711, -3.237), (-1.582, -0.3086, -2.932), (-1.597, -0.3156, -2.995), (-1.612, -0.3225, -3.057), (-1.211, 1.016, -3.54), (-1.35, 1.016, -3.538), (-1.219, 0.9785, -3.407), (-1.328, 0.9785, -3.406), (-1.137, 0.8237, -3.564), (-1.155, 0.8926, -3.562), (-1.415, 0.8926, -3.555), (-1.431, 0.8237, -3.566), (-1.153, 0.7488, -3.352), (-1.155, 0.8435, -3.364), (-1.377, 0.8435, -3.363), (-1.395, 0.7488, -3.35), (-0.8243, 1.013, -3.525), (-1.008, 1.013, -3.537), (-0.8586, 0.9781, -3.416), (-0.963, 0.9781, -3.414), (-1.089, 0.844, -3.56), (-1.063, 0.9287, -3.558), (-1.032, 0.8537, -3.368), (-1.079, 0.743, -3.341), (-0.7263, 0.844, -3.546), (-0.7601, 0.9287, -3.543), (-0.7736, 0.743, -3.343), (-0.8059, 0.8537, -3.37), (-1.045, 0.9742, -3.554), (-0.7841, 0.9742, -3.539), (-0.828, 0.9166, -3.388), (-1.0, 0.9166, -3.385), (-1.662, 0.04893, -2.046), (-1.662, -0.2781, -2.101), (-0.7915, -0.6728, -2.586), (-0.7915, 0.3618, -2.273), (-1.154, 0.3618, -2.214), (-1.154, -0.6728, -2.527), (-1.511, -0.5424, -2.461), (-1.438, 0.3618, -2.149), (-1.662, -0.1231, -2.047), (-1.661, 0.04893, -1.562), (-1.661, -0.2781, -1.617), (-0.6714, -0.5223, -2.058), (-0.6714, 0.6495, -1.758), (-1.075, -0.5223, -1.966), (-1.075, 0.6495, -1.666), (-1.48, -0.5385, -1.864), (-1.407, 0.6206, -1.563), (-1.661, -0.1231, -1.563), (-0.8872, 0.1294, -3.035), (-0.2443, 1.555, 1.721), (-0.2496, 1.908, 1.863), (-0.3929, 1.983, 3.002), (-0.362, 2.035, 2.68), (-0.2259, 1.913, 2.379), (-0.3164, 1.883, 1.93), (-0.2972, 1.922, 1.974), (-0.2479, 1.901, 2.03), (-0.666, 1.712, 2.572), (-0.5433, 1.776, 2.541), (-0.3878, 1.911, 2.341), (-0.4123, 1.807, 2.111), (-0.5691, 1.737, 2.006), (-0.5615, 1.648, 2.0), (-0.908, 0.7625, -3.551), (-0.2891, -0.608, 3.248), (-0.2368, -1.221, 1.179), (-0.2865, -1.395, 2.025), (-0.2396, -1.101, 0.4864), (-0.2527, -1.277, -0.1457), (-0.2893, -0.8469, -1.063), (-0.6152, -0.6879, -1.474), (-0.8215, -0.3477, -1.802), (-0.9393, -0.7188, -2.247), (-1.009, -0.6315, -2.833), (-0.9639, -0.8279, -3.157), (-0.1486, 0.1889, 3.468), (-0.908, -0.7188, -3.485), (-0.2368, 0.7431, 1.179), (-0.2865, 0.7297, 1.883), (-0.2812, 0.9049, 0.4982), (-0.2942, 1.096, -0.2456), (-0.2893, 0.5505, -1.152), (-0.7675, 0.5005, -1.269), (-0.8215, 0.6751, -1.584), (-0.9097, 0.6206, -1.876), (-1.009, 0.1294, -2.593), (-0.2381, 0.6097, 0.8932), (-0.2381, -1.134, 0.8932), (-0.2596, 0.7754, 1.594), (-0.2596, -1.399, 1.568), (-0.4095, 1.039, -0.5767), (-0.2712, -1.289, -0.7276), (-0.936, 0.6424, -3.321), (-0.936, -0.8389, -3.337), (-0.2221, 0.6304, 2.173), (-0.2571, -1.187, 2.666), (-0.1486, 0.5196, 3.467), (-0.2246, 0.7439, 2.227), (-0.0881, 2.019, 2.297), (-0.1203, 1.927, 2.119), (-0.1514, 0.8393, 2.15), (-0.1539, 0.8007, 3.328), (-0.144, 1.098, 1.931), (-0.1617, 1.068, 3.42), (-0.1416, 1.306, 1.78), (-0.1648, 1.341, 3.394), (-0.1479, 1.551, 1.896), (-0.1536, 1.742, 3.229), (-0.908, -0.01655, -3.488), (-0.319, -0.112, 3.438), (-0.2481, -1.309, 1.372), (-0.2481, 0.7305, 1.372), (-0.2876, 1.056, 0.09328), (-0.246, -1.161, 0.1765), (-0.943, 0.5126, -3.246), (-0.9774, 0.3844, -3.173), (-0.9794, 0.2561, -3.099), (-0.943, -0.8361, -3.292), (-0.95, -0.8334, -3.247), (-0.957, -0.8306, -3.202), (-0.9175, 1.013, -3.531), (-0.9117, 0.9781, -3.415), (-0.9291, 0.743, -3.342), (-0.9207, 0.8537, -3.369), (-0.9107, 0.844, -3.553), (-0.9144, 0.9287, -3.551), (-0.9156, 0.9166, -3.386), (-0.9167, 0.9742, -3.547), (-0.9758, 0.3618, -2.243), (-0.9758, -0.6728, -2.556), (-0.8769, 0.6495, -1.711), (-0.8769, -0.5223, -2.012), (-0.1589, 1.555, 1.695), (-0.1371, 1.972, 1.849), (-1.008, 0.1294, -3.026), (-0.2025, 1.565, 2.0), (-0.137, 1.821, 2.015), (-0.1272, 1.933, 2.007), (-0.159, 1.983, 3.034), (-0.1621, 2.023, 2.814), (-0.1514, 2.048, 2.486), (-0.5524, 1.357, 1.962), (-0.3115, 1.577, 3.233), (-0.4301, 1.669, 1.839), (-0.7848, 1.509, 2.557), (0.002578, 1.994, 1.761), (-0.2604, 1.914, 1.751), (-0.08055, 1.974, 1.767), (-0.1559, 1.577, 3.295), (-0.2712, 1.825, 2.536), (-0.2581, 1.905, 1.992), (-0.4308, 1.861, 2.481), (-0.4812, 1.787, 2.043), (-0.08099, 1.869, 2.589), (-0.1323, 1.885, 1.986), (-0.3367, 1.832, 2.42), (-0.4112, 1.778, 2.477), (-0.3082, 1.744, 2.477), (-0.2445, 1.832, 2.477), (-0.3082, 1.92, 2.477), (-0.4112, 1.886, 2.477), (-0.3652, 1.744, 2.569), (-0.2621, 1.778, 2.569), (-0.2621, 1.886, 2.569), (-0.3652, 1.92, 2.569), (-0.4288, 1.832, 2.569), (-0.3367, 1.832, 2.626), (-0.3199, 1.78, 2.435), (-0.3805, 1.8, 2.435), (-0.3638, 1.749, 2.469), (-0.4243, 1.832, 2.469), (-0.3805, 1.864, 2.435), (-0.2825, 1.832, 2.435), (-0.2658, 1.78, 2.469), (-0.3199, 1.883, 2.435), (-0.2658, 1.883, 2.469), (-0.3638, 1.915, 2.469), (-0.4347, 1.8, 2.523), (-0.4347, 1.864, 2.523), (-0.3367, 1.729, 2.523), (-0.3973, 1.749, 2.523), (-0.2387, 1.8, 2.523), (-0.2761, 1.749, 2.523), (-0.2761, 1.915, 2.523), (-0.2387, 1.864, 2.523), (-0.3973, 1.915, 2.523), (-0.3367, 1.935, 2.523), (-0.4076, 1.78, 2.577), (-0.3096, 1.749, 2.577), (-0.249, 1.832, 2.577), (-0.3096, 1.915, 2.577), (-0.4076, 1.883, 2.577), (-0.3534, 1.78, 2.61), (-0.3909, 1.832, 2.61), (-0.2929, 1.8, 2.61), (-0.2929, 1.864, 2.61), (-0.3534, 1.883, 2.61), (-0.3376, 1.925, 2.518)], [(245, 149), (594, 615), (877, 783), (1216, 1237)], [(139, 61, 3, 134), (221, 216, 86, 140), (200, 184, 0, 62), (525, 814, 623, 480), (511, 480, 623, 768), (503, 481, 626, 735), (212, 187, 7, 108), (112, 63, 6, 107), (505, 482, 630, 743), (213, 188, 9, 114), (118, 64, 8, 113), (237, 65, 10, 231), (238, 189, 11, 232), (529, 483, 634, 864), (507, 484, 638, 751), (214, 190, 14, 120), (124, 66, 13, 119), (68, 67, 16, 18), (192, 191, 17, 19), (486, 485, 642, 20), (487, 486, 20, 24), (193, 192, 19, 23), (69, 68, 18, 22), (454, 69, 22, 447), (455, 193, 23, 448), (547, 487, 24, 449), (545, 488, 28, 440), (446, 194, 27, 439), (445, 70, 26, 438), (72, 71, 30, 34), (196, 195, 31, 35), (490, 489, 32, 36), (535, 490, 36, 389), (407, 196, 35, 386), (404, 72, 34, 383), (532, 550, 60, 395), (401, 125, 59, 398), (84, 83, 58, 59), (550, 501, 57, 60), (544, 500, 56, 442), (444, 82, 55, 443), (453, 81, 54, 451), (546, 499, 53, 452), (499, 498, 52, 53), (81, 80, 51, 54), (80, 79, 50, 51), (498, 497, 49, 52), (506, 496, 48, 121), (123, 78, 47, 122), (236, 77, 46, 234), (528, 495, 45, 235), (504, 494, 44, 115), (117, 76, 43, 116), (502, 493, 42, 109), (111, 75, 41, 110), (138, 74, 40, 136), (199, 197, 40, 74), (524, 198, 38, 492), (61, 139, 154, 152), (185, 199, 74, 1), (135, 1, 74, 138), (108, 7, 75, 111), (114, 9, 76, 117), (232, 11, 77, 236), (120, 14, 78, 123), (19, 17, 79, 80), (23, 19, 80, 81), (448, 23, 81, 453), (439, 27, 82, 444), (35, 31, 83, 84), (386, 35, 125, 401), (395, 60, 72, 404), (60, 57, 71, 72), (442, 56, 70, 445), (452, 53, 69, 454), (53, 52, 68, 69), (52, 49, 67, 68), (121, 48, 66, 124), (235, 45, 65, 237), (115, 44, 64, 118), (109, 42, 63, 112), (198, 200, 62, 38), (37, 61, 152, 151), (150, 104, 91, 142), (223, 217, 87, 202), (220, 218, 88, 141), (222, 219, 85, 201), (245, 242, 89, 142), (211, 105, 89, 242), (210, 251, 262, 203), (149, 106, 90, 263), (140, 86, 94, 143), (202, 87, 95, 204), (201, 85, 93, 205), (141, 88, 92, 144), (143, 94, 99, 145), (204, 95, 97, 206), (205, 93, 98, 207), (144, 92, 96, 146), (145, 99, 103, 147), (206, 97, 101, 208), (207, 98, 102, 209), (146, 96, 100, 148), (147, 103, 106, 149), (208, 101, 251, 210), (209, 102, 105, 211), (148, 100, 104, 150), (45, 109, 112, 65), (11, 108, 111, 77), (77, 111, 110, 46), (495, 502, 109, 45), (65, 112, 107, 10), (189, 212, 108, 11), (483, 503, 735, 634), (226, 115, 118, 229), (225, 114, 117, 228), (228, 117, 116, 227), (527, 504, 115, 226), (229, 118, 113, 224), (230, 213, 114, 225), (526, 505, 743, 855), (49, 121, 124, 67), (17, 120, 123, 79), (79, 123, 122, 50), (497, 506, 121, 49), (67, 124, 119, 16), (191, 214, 120, 17), (485, 507, 751, 642), (416, 415, 410, 411), (0, 127, 132, 62), (62, 132, 131, 38), (437, 434, 423, 425), (73, 133, 126, 2), (184, 215, 127, 0), (492, 509, 128, 5), (102, 148, 150, 105), (101, 147, 149, 251), (98, 146, 148, 102), (97, 145, 147, 101), (93, 144, 146, 98), (95, 143, 145, 97), (85, 141, 144, 93), (87, 140, 143, 95), (251, 149, 263, 262), (203, 245, 142, 91), (219, 220, 141, 85), (105, 150, 142, 89), (44, 137, 139, 64), (9, 135, 138, 76), (494, 510, 137, 44), (76, 138, 136, 43), (482, 511, 768, 630), (217, 221, 140, 87), (64, 139, 134, 8), (556, 466, 156, 514), (491, 37, 151, 512), (510, 769, 788, 513), (139, 137, 153, 154), (515, 514, 156, 158), (158, 156, 157, 159), (476, 469, 158, 159), (466, 472, 157, 156), (553, 473, 793, 515), (472, 476, 159, 157), (152, 154, 164, 165), (513, 788, 161, 516), (151, 152, 165, 162), (154, 153, 163, 164), (512, 151, 162, 517), (165, 164, 171, 169), (516, 161, 170, 518), (162, 165, 169, 167), (164, 163, 168, 171), (517, 162, 167, 519), (169, 171, 177, 175), (518, 170, 176, 520), (167, 169, 175, 173), (171, 168, 174, 177), (519, 167, 173, 521), (561, 557, 183, 181), (559, 561, 181, 179), (557, 560, 180, 183), (564, 559, 179, 523), (262, 263, 245, 203), (2, 126, 215, 184), (16, 119, 214, 191), (224, 113, 213, 230), (10, 107, 212, 189), (103, 209, 211, 106), (100, 208, 210, 104), (99, 207, 209, 103), (96, 206, 208, 100), (94, 205, 207, 99), (92, 204, 206, 96), (86, 201, 205, 94), (88, 202, 204, 92), (104, 210, 203, 91), (106, 211, 242, 90), (216, 222, 201, 86), (218, 223, 202, 88), (39, 73, 200, 198), (3, 61, 199, 185), (479, 39, 198, 524), (61, 37, 197, 199), (383, 34, 196, 407), (34, 30, 195, 196), (438, 26, 194, 446), (447, 22, 193, 455), (22, 18, 192, 193), (18, 16, 191, 192), (119, 13, 190, 214), (231, 10, 189, 238), (113, 8, 188, 213), (107, 6, 187, 212), (491, 621, 814, 525), (73, 2, 184, 200), (9, 188, 223, 218), (3, 185, 222, 216), (8, 134, 221, 217), (1, 135, 220, 219), (185, 1, 219, 222), (135, 9, 218, 220), (188, 8, 217, 223), (134, 3, 216, 221), (450, 449, 24, 20, 642, 643, 21, 25), (6, 224, 230, 187), (481, 526, 855, 626), (187, 230, 225, 7), (63, 229, 224, 6), (493, 527, 226, 42), (75, 228, 227, 41), (7, 225, 228, 75), (42, 226, 229, 63), (13, 231, 238, 190), (48, 235, 237, 66), (14, 232, 236, 78), (496, 528, 235, 48), (78, 236, 234, 47), (484, 529, 864, 638), (190, 238, 232, 14), (66, 237, 231, 13), (298, 296, 241, 240), (299, 296, 241, 239), (322, 321, 265, 252), (89, 142, 243), (311, 248, 272, 273), (273, 274, 246, 311), (308, 306, 247, 310), (305, 308, 310, 248), (306, 307, 246, 247), (302, 304, 243, 245), (375, 320, 257, 360), (257, 249, 254, 258), (371, 314, 253, 355), (320, 323, 249, 257), (315, 312, 244, 250), (314, 313, 255, 253), (357, 252, 259, 353), (374, 322, 252, 357), (299, 239, 297), (356, 355, 253, 255), (288, 203, 91, 291), (239, 241, 240), (298, 267, 269, 297), (295, 268, 269, 293), (295, 292, 266, 268), (294, 292, 266, 267), (273, 272, 271, 270, 274), (247, 246, 274, 270), (248, 310, 271, 272), (370, 315, 250, 356), (310, 247, 270, 271), (252, 265, 256, 259), (360, 257, 258, 361), (203, 262, 362), (354, 245, 358), (263, 262, 336), (347, 324, 261, 337), (377, 324, 261, 359), (376, 325, 260, 363), (345, 287, 245, 339), (382, 337, 264, 363), (342, 281, 279, 340), (369, 287, 279, 364), (368, 286, 276, 365), (344, 286, 276, 341), (349, 331, 281, 342), (364, 279, 281, 366), (365, 276, 280, 367), (341, 276, 280, 343), (336, 262, 286, 344), (362, 262, 286, 368), (358, 245, 287, 369), (340, 279, 287, 345), (203, 245, 290, 288), (142, 245, 290, 289), (142, 289, 291, 91), (294, 288, 291, 293), (267, 294, 293, 269), (288, 290, 292, 294), (289, 290, 292, 295), (289, 295, 293, 291), (240, 298, 297, 239), (268, 299, 297, 269), (268, 266, 296, 299), (267, 266, 296, 298), (89, 303, 301), (242, 89, 301, 300), (89, 243, 304, 303), (309, 307, 304, 302), (245, 242, 300, 302), (311, 246, 307, 309), (301, 303, 306, 308), (300, 301, 308, 305), (303, 304, 307, 306), (302, 300, 305, 309), (309, 305, 248, 311), (310, 247, 246, 311, 248), (373, 319, 315, 370), (317, 316, 313, 314), (319, 318, 312, 315), (372, 317, 314, 371), (361, 258, 317, 372), (259, 256, 318, 319), (258, 254, 316, 317), (353, 259, 319, 373), (354, 263, 322, 374), (242, 245, 323, 320), (352, 242, 320, 375), (263, 90, 321, 322), (338, 260, 325, 346), (381, 333, 325, 376), (380, 332, 324, 377), (351, 332, 324, 347), (343, 280, 330, 348), (367, 280, 330, 378), (366, 281, 331, 379), (350, 333, 331, 349), (346, 325, 333, 350), (348, 330, 332, 351), (378, 330, 332, 380), (379, 331, 333, 381), (328, 348, 351, 334), (327, 346, 350, 335), (335, 350, 349, 329), (282, 343, 348, 328), (334, 351, 347, 326), (275, 338, 346, 327), (278, 340, 345, 285), (263, 336, 344, 284), (277, 341, 343, 282), (329, 349, 342, 283), (284, 344, 341, 277), (283, 342, 340, 278), (359, 261, 337, 382), (285, 345, 339, 203), (326, 347, 337, 264), (275, 359, 382, 338), (328, 379, 381, 334), (329, 378, 380, 335), (282, 366, 379, 328), (283, 367, 378, 329), (335, 380, 377, 327), (334, 381, 376, 326), (90, 352, 375, 321), (245, 354, 374, 323), (254, 353, 373, 316), (256, 361, 372, 318), (318, 372, 371, 312), (316, 373, 370, 313), (263, 358, 369, 284), (203, 362, 368, 285), (278, 365, 367, 283), (277, 364, 366, 282), (285, 368, 365, 278), (284, 369, 364, 277), (338, 382, 363, 260), (326, 376, 363, 264), (327, 377, 359, 275), (263, 354, 358), (265, 360, 361, 256), (313, 370, 356, 255), (250, 244, 355, 356), (323, 374, 357, 249), (249, 357, 353, 254), (312, 371, 355, 244), (321, 375, 360, 265), (186, 5, 128, 391, 394, 129, 4), (394, 391, 390, 393), (393, 390, 389, 392), (126, 385, 409, 215), (385, 384, 408, 409), (384, 383, 407, 408), (130, 397, 406, 133), (397, 396, 405, 406), (396, 395, 404, 405), (127, 388, 403, 132), (388, 387, 402, 403), (387, 386, 401, 402), (132, 403, 400, 131), (403, 402, 399, 400), (402, 401, 398, 399), (508, 530, 397, 130), (530, 531, 396, 397), (531, 532, 395, 396), (133, 406, 385, 126), (406, 405, 384, 385), (405, 404, 383, 384), (215, 409, 388, 127), (409, 408, 387, 388), (408, 407, 386, 387), (509, 533, 391, 128), (533, 534, 390, 391), (534, 535, 389, 390), (410, 412, 413, 411), (415, 419, 412, 410), (420, 416, 411, 413), (419, 420, 413, 412), (130, 133, 421, 418), (418, 421, 420, 419), (133, 73, 417, 421), (421, 417, 416, 420), (39, 130, 418, 414), (414, 418, 419, 415), (73, 39, 414, 417), (417, 414, 415, 416), (536, 537, 425, 423), (543, 435, 422, 536), (435, 436, 424, 422), (542, 437, 425, 537), (508, 130, 429, 538), (538, 429, 428, 539), (4, 129, 432, 430), (430, 432, 433, 431), (479, 4, 430, 540), (540, 430, 431, 541), (130, 39, 426, 429), (429, 426, 427, 428), (539, 428, 437, 542), (431, 433, 436, 435), (541, 431, 435, 543), (428, 427, 434, 437), (392, 389, 36, 32, 440, 441, 33, 456), (30, 438, 446, 195), (57, 442, 445, 71), (31, 439, 444, 83), (83, 444, 443, 58), (501, 544, 442, 57), (71, 445, 438, 30), (195, 446, 439, 31), (489, 545, 440, 32), (441, 440, 28, 449, 450, 29), (26, 447, 455, 194), (56, 452, 454, 70), (27, 448, 453, 82), (500, 546, 452, 56), (82, 453, 451, 55), (488, 547, 449, 28), (194, 455, 448, 27), (70, 454, 447, 26), (563, 1185, 460, 549), (520, 176, 458, 548), (560, 174, 457, 562), (522, 180, 459, 549), (181, 183, 478, 470), (470, 478, 477, 471), (568, 570, 476, 472), (522, 182, 475, 551), (551, 475, 474, 552), (572, 569, 473, 553), (179, 181, 470, 464), (464, 470, 471, 465), (566, 568, 472, 466), (183, 180, 467, 478), (478, 467, 468, 477), (570, 567, 469, 476), (523, 179, 464, 554), (554, 464, 465, 555), (571, 566, 466, 556), (565, 571, 556, 463), (461, 554, 555, 462), (178, 523, 554, 461), (567, 572, 553, 469), (467, 551, 552, 468), (180, 522, 551, 467), (182, 522, 549, 460), (174, 520, 548, 457), (562, 563, 549, 459), (55, 451, 547, 488), (29, 450, 546, 500), (58, 443, 545, 489), (33, 441, 544, 501), (427, 541, 543, 434), (433, 539, 542, 436), (426, 540, 541, 427), (39, 479, 540, 426), (432, 538, 539, 433), (129, 508, 538, 432), (436, 542, 537, 424), (434, 543, 536, 423), (422, 424, 537, 536), (399, 398, 535, 534), (400, 399, 534, 533), (131, 400, 533, 509), (393, 392, 532, 531), (394, 393, 531, 530), (129, 394, 530, 508), (47, 234, 529, 484), (15, 233, 528, 496), (627, 856, 527, 493), (41, 227, 526, 481), (37, 491, 525, 197), (4, 479, 524, 186), (558, 564, 523, 178), (166, 519, 521, 172), (168, 518, 520, 174), (160, 517, 519, 166), (163, 516, 518, 168), (785, 512, 517, 160), (153, 513, 516, 163), (469, 553, 515, 158), (793, 155, 514, 515), (137, 510, 513, 153), (621, 491, 512, 785), (463, 556, 514, 155), (43, 136, 511, 482), (631, 769, 510, 494), (38, 131, 509, 492), (50, 122, 507, 485), (643, 752, 506, 497), (227, 116, 505, 526), (856, 744, 504, 527), (46, 110, 503, 483), (12, 736, 502, 495), (186, 524, 492, 5), (736, 627, 493, 502), (744, 631, 494, 504), (233, 12, 495, 528), (752, 15, 496, 506), (21, 643, 497, 498), (25, 21, 498, 499), (450, 25, 499, 546), (441, 29, 500, 544), (456, 33, 501, 550), (392, 456, 550, 532), (398, 59, 490, 535), (59, 58, 489, 490), (443, 55, 488, 545), (451, 54, 487, 547), (54, 51, 486, 487), (51, 50, 485, 486), (122, 47, 484, 507), (234, 46, 483, 529), (116, 43, 482, 505), (110, 41, 481, 503), (136, 40, 480, 511), (197, 525, 480, 40), (172, 521, 564, 558), (457, 548, 563, 562), (180, 560, 562, 459), (548, 458, 1185, 563), (521, 173, 559, 564), (177, 174, 560, 557), (173, 175, 561, 559), (175, 177, 557, 561), (468, 552, 572, 567), (462, 555, 571, 565), (477, 468, 567, 570), (465, 471, 568, 566), (552, 474, 569, 572), (471, 477, 570, 568), (555, 465, 566, 571), (573, 586, 585), (574, 586, 588), (573, 585, 590), (573, 590, 592), (573, 592, 589), (574, 588, 595), (575, 587, 597), (576, 591, 599), (577, 593, 601), (578, 594, 603), (574, 595, 598), (575, 597, 600), (576, 599, 602), (577, 601, 604), (578, 603, 596), (579, 605, 610), (580, 606, 612), (581, 607, 613), (582, 608, 614), (583, 609, 611), (611, 614, 584), (611, 609, 614), (609, 582, 614), (614, 613, 584), (614, 608, 613), (608, 581, 613), (613, 612, 584), (613, 607, 612), (607, 580, 612), (612, 610, 584), (612, 606, 610), (606, 579, 610), (610, 611, 584), (610, 605, 611), (605, 583, 611), (596, 609, 583), (596, 603, 609), (603, 582, 609), (604, 608, 582), (604, 601, 608), (601, 581, 608), (602, 607, 581), (602, 599, 607), (599, 580, 607), (600, 606, 580), (600, 597, 606), (597, 579, 606), (598, 605, 579), (598, 595, 605), (595, 583, 605), (603, 604, 582), (603, 594, 604), (594, 577, 604), (601, 602, 581), (601, 593, 602), (593, 576, 602), (599, 600, 580), (599, 591, 600), (591, 575, 600), (597, 598, 579), (597, 587, 598), (587, 574, 598), (595, 596, 583), (595, 588, 596), (588, 578, 596), (589, 594, 578), (589, 592, 594), (592, 577, 594), (592, 593, 577), (592, 590, 593), (590, 576, 593), (590, 591, 576), (590, 585, 591), (585, 575, 591), (588, 589, 578), (588, 586, 589), (586, 573, 589), (585, 587, 575), (585, 586, 587), (586, 574, 587), (773, 766, 619, 687), (850, 774, 712, 845), (829, 688, 616, 812), (1149, 1104, 623, 814), (1135, 768, 623, 1104), (1127, 735, 626, 1105), (841, 734, 625, 816), (740, 733, 624, 689), (1129, 743, 630, 1106), (842, 742, 629, 817), (748, 741, 628, 690), (869, 862, 632, 691), (870, 863, 633, 818), (1153, 864, 634, 1107), (1131, 751, 638, 1108), (843, 750, 637, 819), (756, 749, 636, 692), (694, 644, 640, 693), (821, 645, 641, 820), (1110, 646, 642, 1109), (1111, 650, 646, 1110), (822, 649, 645, 821), (695, 648, 644, 694), (1086, 1079, 648, 695), (1087, 1080, 649, 822), (1171, 1081, 650, 1111), (1169, 1072, 654, 1112), (1078, 1071, 653, 823), (1077, 1070, 652, 696), (698, 660, 656, 697), (825, 661, 657, 824), (1114, 662, 658, 1113), (1159, 1021, 662, 1114), (1039, 1018, 661, 825), (1036, 1015, 660, 698), (1156, 1027, 686, 1174), (1033, 1030, 685, 757), (710, 685, 684, 709), (1174, 686, 683, 1125), (1168, 1074, 682, 1124), (1076, 1075, 681, 708), (1085, 1083, 680, 707), (1170, 1084, 679, 1123), (1123, 679, 678, 1122), (707, 680, 677, 706), (706, 677, 676, 705), (1122, 678, 675, 1121), (1130, 753, 674, 1120), (755, 754, 673, 704), (868, 866, 672, 703), (1152, 867, 671, 1119), (1128, 745, 670, 1118), (747, 746, 669, 702), (1126, 737, 668, 1117), (739, 738, 667, 701), (772, 770, 666, 700), (828, 700, 666, 826), (1148, 1116, 664, 827), (687, 787, 790, 773), (813, 617, 700, 828), (767, 772, 700, 617), (734, 739, 701, 625), (742, 747, 702, 629), (863, 868, 703, 633), (750, 755, 704, 637), (645, 706, 705, 641), (649, 707, 706, 645), (1080, 1085, 707, 649), (1071, 1076, 708, 653), (661, 710, 709, 657), (1018, 1033, 757, 661), (1027, 1036, 698, 686), (686, 698, 697, 683), (1074, 1077, 696, 682), (1084, 1086, 695, 679), (679, 695, 694, 678), (678, 694, 693, 675), (753, 756, 692, 674), (867, 869, 691, 671), (745, 748, 690, 670), (737, 740, 689, 668), (827, 664, 688, 829), (663, 786, 787, 687), (784, 776, 717, 730), (852, 831, 713, 846), (849, 775, 714, 847), (851, 830, 711, 848), (877, 776, 715, 874), (840, 874, 715, 731), (839, 832, 894, 883), (783, 895, 716, 732), (774, 777, 720, 712), (831, 833, 721, 713), (830, 834, 719, 711), (775, 778, 718, 714), (777, 779, 725, 720), (833, 835, 723, 721), (834, 836, 724, 719), (778, 780, 722, 718), (779, 781, 729, 725), (835, 837, 727, 723), (836, 838, 728, 724), (780, 782, 726, 722), (781, 783, 732, 729), (837, 839, 883, 727), (838, 840, 731, 728), (782, 784, 730, 726), (671, 691, 740, 737), (633, 703, 739, 734), (703, 672, 738, 739), (1119, 671, 737, 1126), (691, 632, 733, 740), (818, 633, 734, 841), (1107, 634, 735, 1127), (857, 860, 748, 745), (854, 859, 747, 742), (859, 858, 746, 747), (1151, 857, 745, 1128), (860, 853, 741, 748), (861, 854, 742, 842), (1150, 855, 743, 1129), (675, 693, 756, 753), (641, 705, 755, 750), (705, 676, 754, 755), (1121, 675, 753, 1130), (693, 640, 749, 756), (820, 641, 750, 843), (1109, 642, 751, 1131), (1048, 1043, 1042, 1047), (616, 688, 764, 759), (688, 664, 763, 764), (1069, 1057, 1055, 1066), (699, 618, 758, 765), (812, 616, 759, 844), (1116, 622, 760, 1133), (728, 731, 784, 782), (727, 883, 783, 781), (724, 728, 782, 780), (723, 727, 781, 779), (719, 724, 780, 778), (721, 723, 779, 777), (711, 719, 778, 775), (713, 721, 777, 774), (883, 894, 895, 783), (832, 717, 776, 877), (848, 711, 775, 849), (731, 715, 776, 784), (670, 690, 773, 771), (629, 702, 772, 767), (1118, 670, 771, 1134), (702, 669, 770, 772), (1106, 630, 768, 1135), (846, 713, 774, 850), (690, 628, 766, 773), (1180, 1138, 791, 1093), (1115, 1136, 786, 663), (1134, 1137, 788, 769), (773, 790, 789, 771), (1139, 794, 791, 1138), (794, 795, 792, 791), (1100, 795, 794, 1096), (1093, 791, 792, 1099), (1177, 1139, 793, 473), (1099, 792, 795, 1100), (787, 799, 798, 790), (1137, 1140, 161, 788), (786, 796, 799, 787), (790, 798, 797, 789), (1136, 1141, 796, 786), (799, 802, 803, 798), (1140, 1142, 170, 161), (796, 800, 802, 799), (798, 803, 801, 797), (1141, 1143, 800, 796), (802, 806, 807, 803), (1142, 1144, 176, 170), (800, 804, 806, 802), (803, 807, 805, 801), (1143, 1145, 804, 800), (1184, 810, 811, 1181), (1182, 808, 810, 1184), (1181, 811, 809, 1183), (1188, 1147, 808, 1182), (894, 832, 877, 895), (618, 812, 844, 758), (640, 820, 843, 749), (853, 861, 842, 741), (632, 818, 841, 733), (729, 732, 840, 838), (726, 730, 839, 837), (725, 729, 838, 836), (722, 726, 837, 835), (720, 725, 836, 834), (718, 722, 835, 833), (712, 720, 834, 830), (714, 718, 833, 831), (730, 717, 832, 839), (732, 716, 874, 840), (845, 712, 830, 851), (847, 714, 831, 852), (665, 827, 829, 699), (619, 813, 828, 687), (1103, 1148, 827, 665), (687, 828, 826, 663), (1015, 1039, 825, 660), (660, 825, 824, 656), (1070, 1078, 823, 652), (1079, 1087, 822, 648), (648, 822, 821, 644), (644, 821, 820, 640), (749, 843, 819, 636), (862, 870, 818, 632), (741, 842, 817, 628), (733, 841, 816, 624), (1115, 1149, 814, 621), (699, 829, 812, 618), (629, 847, 852, 817), (619, 845, 851, 813), (628, 846, 850, 766), (617, 848, 849, 767), (813, 851, 848, 617), (767, 849, 847, 629), (817, 852, 846, 628), (766, 850, 845, 619), (1082, 651, 647, 643, 642, 646, 650, 1081), (624, 816, 861, 853), (1105, 626, 855, 1150), (816, 625, 854, 861), (689, 624, 853, 860), (1117, 668, 857, 1151), (701, 667, 858, 859), (625, 701, 859, 854), (668, 689, 860, 857), (636, 819, 870, 862), (674, 692, 869, 867), (637, 704, 868, 863), (1120, 674, 867, 1152), (704, 673, 866, 868), (1108, 638, 864, 1153), (819, 637, 863, 870), (692, 636, 862, 869), (930, 872, 873, 928), (931, 871, 873, 928), (954, 884, 897, 953), (715, 875, 776), (943, 905, 904, 880), (905, 943, 878, 906), (940, 942, 879, 938), (937, 880, 942, 940), (938, 879, 878, 939), (934, 877, 875, 936), (1007, 992, 889, 952), (889, 890, 886, 881), (1003, 987, 885, 946), (952, 889, 881, 955), (947, 882, 876, 944), (946, 885, 887, 945), (989, 985, 891, 884), (1006, 989, 884, 954), (931, 929, 871), (988, 887, 885, 987), (920, 923, 717, 832), (871, 872, 873), (930, 929, 901, 899), (927, 925, 901, 900), (927, 900, 898, 924), (926, 899, 898, 924), (905, 906, 902, 903, 904), (879, 902, 906, 878), (880, 904, 903, 942), (1002, 988, 882, 947), (942, 903, 902, 879), (884, 891, 888, 897), (992, 993, 890, 889), (832, 994, 894), (986, 990, 877), (895, 968, 894), (979, 969, 893, 956), (1009, 991, 893, 956), (1008, 995, 892, 957), (977, 971, 877, 919), (1014, 995, 896, 969), (974, 972, 911, 913), (1001, 996, 911, 919), (1000, 997, 908, 918), (976, 973, 908, 918), (981, 974, 913, 963), (996, 998, 913, 911), (997, 999, 912, 908), (973, 975, 912, 908), (968, 976, 918, 894), (994, 1000, 918, 894), (990, 1001, 919, 877), (972, 977, 919, 911), (832, 920, 922, 877), (776, 921, 922, 877), (776, 717, 923, 921), (926, 925, 923, 920), (899, 901, 925, 926), (920, 926, 924, 922), (921, 927, 924, 922), (921, 923, 925, 927), (872, 871, 929, 930), (900, 901, 929, 931), (900, 931, 928, 898), (899, 930, 928, 898), (715, 933, 935), (874, 932, 933, 715), (715, 935, 936, 875), (941, 934, 936, 939), (877, 934, 932, 874), (943, 941, 939, 878), (933, 940, 938, 935), (932, 937, 940, 933), (935, 938, 939, 936), (934, 941, 937, 932), (941, 943, 880, 937), (942, 880, 943, 878, 879), (1005, 1002, 947, 951), (949, 946, 945, 948), (951, 947, 944, 950), (1004, 1003, 946, 949), (993, 1004, 949, 890), (891, 951, 950, 888), (890, 949, 948, 886), (985, 1005, 951, 891), (986, 1006, 954, 895), (874, 952, 955, 877), (984, 1007, 952, 874), (895, 954, 953, 716), (970, 978, 957, 892), (1013, 1008, 957, 965), (1012, 1009, 956, 964), (983, 979, 956, 964), (975, 980, 962, 912), (999, 1010, 962, 912), (998, 1011, 963, 913), (982, 981, 963, 965), (978, 982, 965, 957), (980, 983, 964, 962), (1010, 1012, 964, 962), (1011, 1013, 965, 963), (960, 966, 983, 980), (959, 967, 982, 978), (967, 961, 981, 982), (914, 960, 980, 975), (966, 958, 979, 983), (907, 959, 978, 970), (910, 917, 977, 972), (895, 916, 976, 968), (909, 914, 975, 973), (961, 915, 974, 981), (916, 909, 973, 976), (915, 910, 972, 974), (991, 1014, 969, 893), (917, 832, 971, 977), (958, 896, 969, 979), (907, 970, 1014, 991), (960, 966, 1013, 1011), (961, 967, 1012, 1010), (914, 960, 1011, 998), (915, 961, 1010, 999), (967, 959, 1009, 1012), (966, 958, 1008, 1013), (716, 953, 1007, 984), (877, 955, 1006, 986), (886, 948, 1005, 985), (888, 950, 1004, 993), (950, 944, 1003, 1004), (948, 945, 1002, 1005), (895, 916, 1001, 990), (832, 917, 1000, 994), (910, 915, 999, 997), (909, 914, 998, 996), (917, 910, 997, 1000), (916, 909, 996, 1001), (970, 892, 995, 1014), (958, 896, 995, 1008), (959, 907, 991, 1009), (895, 990, 986), (897, 888, 993, 992), (945, 887, 988, 1002), (882, 988, 987, 876), (955, 881, 989, 1006), (881, 886, 985, 989), (944, 876, 987, 1003), (953, 897, 992, 1007), (815, 620, 761, 1026, 1023, 760, 622), (1026, 1025, 1022, 1023), (1025, 1024, 1021, 1022), (758, 844, 1041, 1017), (1017, 1041, 1040, 1016), (1016, 1040, 1039, 1015), (762, 765, 1038, 1029), (1029, 1038, 1037, 1028), (1028, 1037, 1036, 1027), (759, 764, 1035, 1020), (1020, 1035, 1034, 1019), (1019, 1034, 1033, 1018), (764, 763, 1032, 1035), (1035, 1032, 1031, 1034), (1034, 1031, 1030, 1033), (1132, 762, 1029, 1154), (1154, 1029, 1028, 1155), (1155, 1028, 1027, 1156), (765, 758, 1017, 1038), (1038, 1017, 1016, 1037), (1037, 1016, 1015, 1036), (844, 759, 1020, 1041), (1041, 1020, 1019, 1040), (1040, 1019, 1018, 1039), (1133, 760, 1023, 1157), (1157, 1023, 1022, 1158), (1158, 1022, 1021, 1159), (1042, 1043, 1045, 1044), (1047, 1042, 1044, 1051), (1052, 1045, 1043, 1048), (1051, 1044, 1045, 1052), (762, 1050, 1053, 765), (1050, 1051, 1052, 1053), (765, 1053, 1049, 699), (1053, 1052, 1048, 1049), (665, 1046, 1050, 762), (1046, 1047, 1051, 1050), (699, 1049, 1046, 665), (1049, 1048, 1047, 1046), (1160, 1055, 1057, 1161), (1167, 1160, 1054, 1067), (1067, 1054, 1056, 1068), (1166, 1161, 1057, 1069), (1132, 1162, 1061, 762), (1162, 1163, 1060, 1061), (620, 1062, 1064, 761), (1062, 1063, 1065, 1064), (1103, 1164, 1062, 620), (1164, 1165, 1063, 1062), (762, 1061, 1058, 665), (1061, 1060, 1059, 1058), (1163, 1166, 1069, 1060), (1063, 1067, 1068, 1065), (1165, 1167, 1067, 1063), (1060, 1069, 1066, 1059), (1024, 1088, 659, 1073, 1072, 658, 662, 1021), (656, 824, 1078, 1070), (683, 697, 1077, 1074), (657, 709, 1076, 1071), (709, 684, 1075, 1076), (1125, 683, 1074, 1168), (697, 656, 1070, 1077), (824, 657, 1071, 1078), (1113, 658, 1072, 1169), (1073, 655, 1082, 1081, 654, 1072), (652, 823, 1087, 1079), (682, 696, 1086, 1084), (653, 708, 1085, 1080), (1124, 682, 1084, 1170), (708, 681, 1083, 1085), (1112, 654, 1081, 1171), (823, 653, 1080, 1087), (696, 652, 1079, 1086), (1187, 1173, 460, 1185), (1144, 1172, 458, 176), (1183, 1186, 1089, 805), (1146, 1173, 1090, 809), (810, 1097, 1102, 811), (1097, 1098, 1101, 1102), (1191, 1099, 1100, 1192), (1146, 1175, 475, 182), (1175, 1176, 474, 475), (1194, 1177, 473, 569), (808, 1091, 1097, 810), (1091, 1092, 1098, 1097), (1189, 1093, 1099, 1191), (811, 1102, 1094, 809), (1102, 1101, 1095, 1094), (1192, 1100, 1096, 1190), (1147, 1178, 1091, 808), (1178, 1179, 1092, 1091), (1193, 1180, 1093, 1189), (565, 463, 1180, 1193), (461, 462, 1179, 1178), (178, 461, 1178, 1147), (1190, 1096, 1177, 1194), (1094, 1095, 1176, 1175), (809, 1094, 1175, 1146), (182, 460, 1173, 1146), (805, 1089, 1172, 1144), (1186, 1090, 1173, 1187), (681, 1112, 1171, 1083), (655, 1124, 1170, 1082), (684, 1113, 1169, 1075), (659, 1125, 1168, 1073), (1059, 1066, 1167, 1165), (1065, 1068, 1166, 1163), (1058, 1059, 1165, 1164), (665, 1058, 1164, 1103), (1064, 1065, 1163, 1162), (761, 1064, 1162, 1132), (1068, 1056, 1161, 1166), (1066, 1055, 1160, 1167), (1054, 1160, 1161, 1056), (1031, 1158, 1159, 1030), (1032, 1157, 1158, 1031), (763, 1133, 1157, 1032), (1025, 1155, 1156, 1024), (1026, 1154, 1155, 1025), (761, 1132, 1154, 1026), (673, 1108, 1153, 866), (639, 1120, 1152, 865), (627, 1117, 1151, 856), (667, 1105, 1150, 858), (663, 826, 1149, 1115), (620, 815, 1148, 1103), (558, 178, 1147, 1188), (166, 172, 1145, 1143), (801, 805, 1144, 1142), (160, 166, 1143, 1141), (797, 801, 1142, 1140), (785, 160, 1141, 1136), (789, 797, 1140, 1137), (1096, 794, 1139, 1177), (793, 1139, 1138, 155), (771, 789, 1137, 1134), (621, 785, 1136, 1115), (463, 155, 1138, 1180), (669, 1106, 1135, 770), (631, 1118, 1134, 769), (664, 1116, 1133, 763), (676, 1109, 1131, 754), (643, 1121, 1130, 752), (858, 1150, 1129, 746), (856, 1151, 1128, 744), (672, 1107, 1127, 738), (635, 1119, 1126, 736), (815, 622, 1116, 1148), (736, 1126, 1117, 627), (744, 1128, 1118, 631), (865, 1152, 1119, 635), (752, 1130, 1120, 639), (647, 1122, 1121, 643), (651, 1123, 1122, 647), (1082, 1170, 1123, 651), (1073, 1168, 1124, 655), (1088, 1174, 1125, 659), (1024, 1156, 1174, 1088), (1030, 1159, 1114, 685), (685, 1114, 1113, 684), (1075, 1169, 1112, 681), (1083, 1171, 1111, 680), (680, 1111, 1110, 677), (677, 1110, 1109, 676), (754, 1131, 1108, 673), (866, 1153, 1107, 672), (746, 1129, 1106, 669), (738, 1127, 1105, 667), (770, 1135, 1104, 666), (826, 666, 1104, 1149), (172, 558, 1188, 1145), (1089, 1186, 1187, 1172), (809, 1090, 1186, 1183), (1172, 1187, 1185, 458), (1145, 1188, 1182, 804), (807, 1181, 1183, 805), (804, 1182, 1184, 806), (806, 1184, 1181, 807), (1095, 1190, 1194, 1176), (462, 565, 1193, 1179), (1101, 1192, 1190, 1095), (1092, 1189, 1191, 1098), (1176, 1194, 569, 474), (1098, 1191, 1192, 1101), (1179, 1193, 1189, 1092), (1195, 1207, 1208), (1196, 1210, 1208), (1195, 1212, 1207), (1195, 1214, 1212), (1195, 1211, 1214), (1196, 1217, 1210), (1197, 1219, 1209), (1198, 1221, 1213), (1199, 1223, 1215), (1200, 1225, 1216), (1196, 1220, 1217), (1197, 1222, 1219), (1198, 1224, 1221), (1199, 1226, 1223), (1200, 1218, 1225), (1201, 1232, 1227), (1202, 1234, 1228), (1203, 1235, 1229), (1204, 1236, 1230), (1205, 1233, 1231), (1233, 1206, 1236), (1233, 1236, 1231), (1231, 1236, 1204), (1236, 1206, 1235), (1236, 1235, 1230), (1230, 1235, 1203), (1235, 1206, 1234), (1235, 1234, 1229), (1229, 1234, 1202), (1234, 1206, 1232), (1234, 1232, 1228), (1228, 1232, 1201), (1232, 1206, 1233), (1232, 1233, 1227), (1227, 1233, 1205), (1218, 1205, 1231), (1218, 1231, 1225), (1225, 1231, 1204), (1226, 1204, 1230), (1226, 1230, 1223), (1223, 1230, 1203), (1224, 1203, 1229), (1224, 1229, 1221), (1221, 1229, 1202), (1222, 1202, 1228), (1222, 1228, 1219), (1219, 1228, 1201), (1220, 1201, 1227), (1220, 1227, 1217), (1217, 1227, 1205), (1225, 1204, 1226), (1225, 1226, 1216), (1216, 1226, 1199), (1223, 1203, 1224), (1223, 1224, 1215), (1215, 1224, 1198), (1221, 1202, 1222), (1221, 1222, 1213), (1213, 1222, 1197), (1219, 1201, 1220), (1219, 1220, 1209), (1209, 1220, 1196), (1217, 1205, 1218), (1217, 1218, 1210), (1210, 1218, 1200), (1211, 1200, 1216), (1211, 1216, 1214), (1214, 1216, 1199), (1214, 1199, 1215), (1214, 1215, 1212), (1212, 1215, 1198), (1212, 1198, 1213), (1212, 1213, 1207), (1207, 1213, 1197), (1210, 1200, 1211), (1210, 1211, 1208), (1208, 1211, 1195), (1207, 1197, 1209), (1207, 1209, 1208), (1208, 1209, 1196)])
me_cube_001.use_remesh_preserve_volume = False
me_cube_001.use_remesh_preserve_attributes = False
me_cube_001.use_mirror_vertex_groups = False
me_cube_001.update()

# ---- objects
ob_cube = bpy.data.objects.new('Cube', me_cube_001)

# ---- transforms, parenting, visibility, modifiers, constraints
ob_cube.location = (0.0, 0.0, 0.0)
ob_cube.lineart.crease_threshold = 0.0

# ---- collection membership
col_collection_1.objects.link(ob_cube)

# ---- scene / render settings (as saved in the file)
scene.frame_start = 1; scene.frame_end = 250; scene.frame_set(1)
scene.render.engine = 'BLENDER_EEVEE_NEXT'
scene.render.resolution_percentage = 50
scene.render.dither_intensity = 0.0
scene.cycles.use_denoising = False
scene.cycles.samples = 128
scene.cycles.sampling_pattern = 'TABULATED_SOBOL'
scene.cycles.use_adaptive_sampling = False
scene.cycles.use_light_tree = False
scene.cycles.blur_glossy = 0.0
scene.cycles.sample_clamp_indirect = 0.0
scene.view_settings.view_transform = 'Standard'
bpy.context.view_layer.update()

# ---- added for rendering (the .blend has no active camera and no usable light): camera, sun
cam_auto = bpy.data.cameras.new('AutoCamera')
cam_auto.lens = 50.0
cam_auto.sensor_width = 36.0
cam_auto.clip_end = 1000.0
ob_auto_camera = bpy.data.objects.new('AutoCamera', cam_auto)
scene.collection.objects.link(ob_auto_camera)
ob_auto_camera.location = (11.2476, -13.1454, 8.97357)
ob_auto_camera.rotation_euler = (1.09748, -7.21219e-08, 0.694738)
scene.camera = ob_auto_camera
light_auto_sun = bpy.data.lights.new('AutoSun', 'SUN')
light_auto_sun.energy = 3.0
light_auto_sun.angle = 0.0523599
ob_auto_sun = bpy.data.objects.new('AutoSun', light_auto_sun)
scene.collection.objects.link(ob_auto_sun)
ob_auto_sun.rotation_euler = (0.872665, 0.174533, 0.523599)
bpy.context.view_layer.update()
